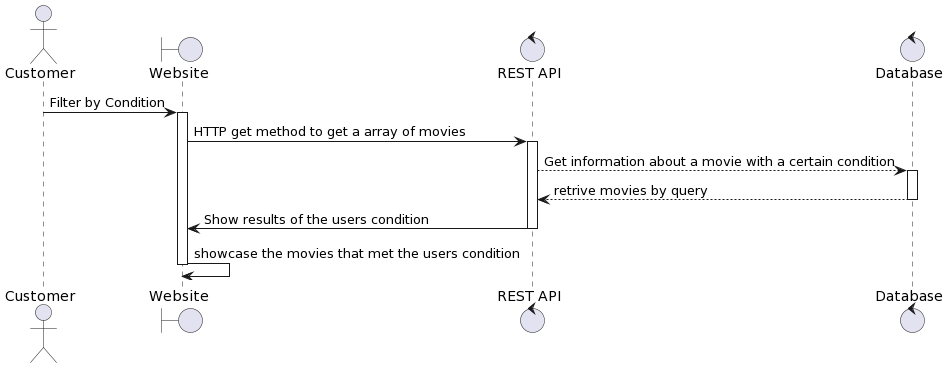

The diagram above was rendered by PlantUML. Its source (embedded in the PNG):
@startuml
actor Customer
boundary "Website" as system
control "REST API" as API
control "Database" as db
Customer -> system: Filter by Condition
activate system
system -> API : HTTP get method to get a array of movies
activate API
API-->db:Get information about a movie with a certain condition
activate db
db--> API: retrive movies by query
deactivate db
API-> system:Show results of the users condition
deactivate API
system -> system:showcase the movies that met the users condition
deactivate system
@enduml